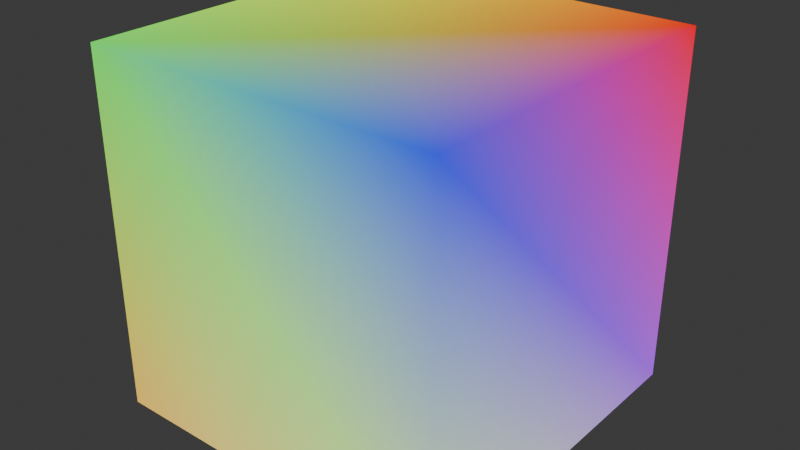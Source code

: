 # Source: cube-vertexcolors.blend  (saved by Blender 5.1.30; exported with 4.5.12 LTS)
import bpy
from mathutils import Matrix  # noqa: F401  (used for matrix-valued properties, if any)

bpy.ops.wm.read_factory_settings(use_empty=True)
scene = bpy.context.scene
scene.name = 'Scene'

# ---- collections
col_collection = bpy.data.collections.new('Collection'); scene.collection.children.link(col_collection)

# ---- materials (node trees are filled in below, after node groups)
mat_material = bpy.data.materials.new('Material')
mat_material.use_backface_culling = True
mat_material.use_backface_culling_lightprobe_volume = False

# ---- material node trees
mat_material.use_nodes = True; mat_material.node_tree.nodes.clear()
_N = mat_material.node_tree.nodes; _L = mat_material.node_tree.links
n0 = _N.new('ShaderNodeOutputMaterial'); n0.name = 'Material Output'; n0.location = (15, 129)
n1 = _N.new('ShaderNodeVertexColor'); n1.name = 'Color Attribute'; n1.location = (-519, 123)
_L.new(n1.outputs[0], n0.inputs[0])
n0.is_active_output = True

# ---- world
world_world = bpy.data.worlds.new('World'); scene.world = world_world
world_world.use_nodes = True; world_world.node_tree.nodes.clear()
_N = world_world.node_tree.nodes; _L = world_world.node_tree.links
n0 = _N.new('ShaderNodeOutputWorld'); n0.name = 'World Output'; n0.location = (200, 100)
n1 = _N.new('ShaderNodeBackground'); n1.name = 'Background'; n1.location = (-200, 100)
n1.inputs[0].default_value = (0.05088, 0.05088, 0.05088, 1.0)
_L.new(n1.outputs[0], n0.inputs[0])
n0.is_active_output = True
world_world.color = (0.05088, 0.05088, 0.05088)
world_world.sun_shadow_jitter_overblur = 0.0

# ---- meshes
me_cube = bpy.data.meshes.new('Cube')
me_cube.from_pydata([(1.0, 1.0, 1.0), (1.0, 1.0, -1.0), (1.0, -1.0, 1.0), (1.0, -1.0, -1.0), (-1.0, 1.0, 1.0), (-1.0, 1.0, -1.0), (-1.0, -1.0, 1.0), (-1.0, -1.0, -1.0)], [], [(0, 4, 6, 2), (3, 2, 6, 7), (7, 6, 4, 5), (5, 1, 3, 7), (1, 0, 2, 3), (5, 4, 0, 1)])
_uv = me_cube.uv_layers.new(name='UVMap')
_uv.uv.foreach_set('vector', [1.0, 1.0, 0.0, 1.0, 0.0, 0.0, 1.0, 0.0, 1.0, 0.0, 1.0, 1.0, 0.0, 1.0, 0.0, 0.0, 0.0, 0.0, 0.0, 1.0, 1.0, 1.0, 1.0, 0.0, 0.0, 1.0, 1.0, 1.0, 1.0, 0.0, 0.0, 0.0, 1.0, 0.0, 1.0, 1.0, 0.0, 1.0, 0.0, 0.0, 0.0, 0.0, 0.0, 1.0, 1.0, 1.0, 1.0, 0.0])
_ca = me_cube.color_attributes.new('Attribute', 'BYTE_COLOR', 'CORNER')
_ca.data.foreach_set('color', [1.0, 0.001821, 0.004025, 1.0, 0.956, 1.0, 0.008023, 1.0, 0.09306, 1.0, 0.09531, 1.0, 0.0319, 0.05613, 1.0, 1.0, 0.7231, 1.0, 0.3372, 1.0, 0.0319, 0.05613, 1.0, 1.0, 0.09306, 1.0, 0.09531, 1.0, 1.0, 0.5906, 0.09084, 1.0, 1.0, 0.5906, 0.09084, 1.0, 0.09306, 1.0, 0.09531, 1.0, 0.956, 1.0, 0.008023, 1.0, 1.0, 0.6724, 0.6724, 1.0, 1.0, 0.6724, 0.6724, 1.0, 0.4072, 0.07227, 1.0, 1.0, 0.7231, 1.0, 0.3372, 1.0, 1.0, 0.5906, 0.09084, 1.0, 0.4072, 0.07227, 1.0, 1.0, 1.0, 0.001821, 0.004025, 1.0, 0.0319, 0.05613, 1.0, 1.0, 0.7231, 1.0, 0.3372, 1.0, 1.0, 0.6724, 0.6724, 1.0, 0.956, 1.0, 0.008023, 1.0, 1.0, 0.001821, 0.004025, 1.0, 0.4072, 0.07227, 1.0, 1.0])
me_cube.materials.append(mat_material)
me_cube.use_mirror_vertex_groups = False
me_cube.update()

# ---- objects
ob_cube = bpy.data.objects.new('Cube', me_cube)

# ---- transforms, parenting, visibility, modifiers, constraints
ob_cube.location = (0.0, 0.0, 0.0)
ob_cube.lock_rotations_4d = False
ob_cube.empty_display_type = 'ARROWS'
ob_cube.lineart.crease_threshold = 0.0

# ---- collection membership
col_collection.objects.link(ob_cube)

# ---- scene / render settings (as saved in the file)
scene.frame_start = 1; scene.frame_end = 250; scene.frame_set(1)
scene.render.engine = 'BLENDER_EEVEE_NEXT'
scene.render.bake_bias = 0.0
scene.render.bake_samples = 0
scene.cycles.sampling_pattern = 'TABULATED_SOBOL'
scene.eevee.use_volume_custom_range = False
bpy.context.view_layer.update()

# ---- added for rendering (the .blend has no active camera and no usable light): camera, sun
cam_auto = bpy.data.cameras.new('AutoCamera')
cam_auto.lens = 50.0
cam_auto.sensor_width = 36.0
cam_auto.clip_end = 1000.0
ob_auto_camera = bpy.data.objects.new('AutoCamera', cam_auto)
scene.collection.objects.link(ob_auto_camera)
ob_auto_camera.location = (3.20507, -3.84609, 2.56406)
ob_auto_camera.rotation_euler = (1.09748, -7.21219e-08, 0.694738)
scene.camera = ob_auto_camera
light_auto_sun = bpy.data.lights.new('AutoSun', 'SUN')
light_auto_sun.energy = 3.0
light_auto_sun.angle = 0.0523599
ob_auto_sun = bpy.data.objects.new('AutoSun', light_auto_sun)
scene.collection.objects.link(ob_auto_sun)
ob_auto_sun.rotation_euler = (0.872665, 0.174533, 0.523599)
bpy.context.view_layer.update()
